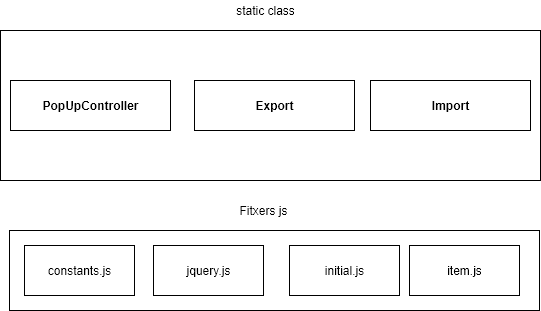

The diagram above was exported from draw.io. Its source (the exported page's mxGraphModel, read from the mxfile embedded in the PNG):
<mxGraphModel dx="1422" dy="884" grid="1" gridSize="10" guides="1" tooltips="1" connect="1" arrows="1" fold="1" page="1" pageScale="1" pageWidth="827" pageHeight="1169" math="0" shadow="0">
  <root>
    <mxCell id="kgOw0AmQabs7DEiNc5q9-0" />
    <mxCell id="kgOw0AmQabs7DEiNc5q9-1" parent="kgOw0AmQabs7DEiNc5q9-0" />
    <mxCell id="MKj-syXTRhdhFb9wZo6G-5" value="" style="verticalLabelPosition=bottom;verticalAlign=top;html=1;shape=mxgraph.basic.rect;fillColor2=none;strokeWidth=1;size=20;indent=5;" vertex="1" parent="kgOw0AmQabs7DEiNc5q9-1">
      <mxGeometry x="140" y="180" width="540" height="150" as="geometry" />
    </mxCell>
    <mxCell id="MKj-syXTRhdhFb9wZo6G-0" value="&lt;span style=&quot;font-weight: 700&quot;&gt;PopUpController&lt;/span&gt;" style="html=1;" vertex="1" parent="kgOw0AmQabs7DEiNc5q9-1">
      <mxGeometry x="150" y="230" width="160" height="50" as="geometry" />
    </mxCell>
    <mxCell id="MKj-syXTRhdhFb9wZo6G-1" value="&lt;span style=&quot;font-weight: 700&quot;&gt;Import&lt;/span&gt;" style="html=1;" vertex="1" parent="kgOw0AmQabs7DEiNc5q9-1">
      <mxGeometry x="510" y="230" width="160" height="50" as="geometry" />
    </mxCell>
    <mxCell id="MKj-syXTRhdhFb9wZo6G-3" value="&lt;span style=&quot;font-weight: 700&quot;&gt;Export&lt;/span&gt;" style="html=1;" vertex="1" parent="kgOw0AmQabs7DEiNc5q9-1">
      <mxGeometry x="334" y="230" width="160" height="50" as="geometry" />
    </mxCell>
    <mxCell id="MKj-syXTRhdhFb9wZo6G-6" value="" style="verticalLabelPosition=bottom;verticalAlign=top;html=1;shape=mxgraph.basic.rect;fillColor2=none;strokeWidth=1;size=20;indent=5;" vertex="1" parent="kgOw0AmQabs7DEiNc5q9-1">
      <mxGeometry x="149" y="380" width="530" height="80" as="geometry" />
    </mxCell>
    <mxCell id="MKj-syXTRhdhFb9wZo6G-7" value="constants.js" style="html=1;" vertex="1" parent="kgOw0AmQabs7DEiNc5q9-1">
      <mxGeometry x="164" y="395" width="110" height="50" as="geometry" />
    </mxCell>
    <mxCell id="MKj-syXTRhdhFb9wZo6G-8" value="jquery.js" style="html=1;" vertex="1" parent="kgOw0AmQabs7DEiNc5q9-1">
      <mxGeometry x="293" y="395" width="110" height="50" as="geometry" />
    </mxCell>
    <mxCell id="MKj-syXTRhdhFb9wZo6G-9" value="initial.js" style="html=1;" vertex="1" parent="kgOw0AmQabs7DEiNc5q9-1">
      <mxGeometry x="429" y="395" width="110" height="50" as="geometry" />
    </mxCell>
    <mxCell id="MKj-syXTRhdhFb9wZo6G-10" value="item.js" style="html=1;" vertex="1" parent="kgOw0AmQabs7DEiNc5q9-1">
      <mxGeometry x="549" y="395" width="110" height="50" as="geometry" />
    </mxCell>
    <mxCell id="MKj-syXTRhdhFb9wZo6G-11" value="Fitxers js" style="text;html=1;align=center;verticalAlign=middle;resizable=0;points=[];autosize=1;" vertex="1" parent="kgOw0AmQabs7DEiNc5q9-1">
      <mxGeometry x="373" y="350" width="60" height="20" as="geometry" />
    </mxCell>
    <mxCell id="MKj-syXTRhdhFb9wZo6G-12" value="static class" style="text;html=1;align=center;verticalAlign=middle;resizable=0;points=[];autosize=1;" vertex="1" parent="kgOw0AmQabs7DEiNc5q9-1">
      <mxGeometry x="370" y="150" width="70" height="20" as="geometry" />
    </mxCell>
  </root>
</mxGraphModel>